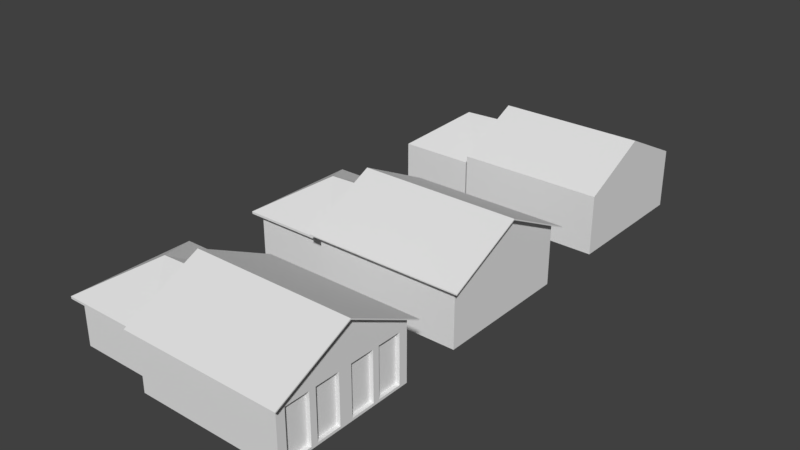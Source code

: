 # Source: casa62.blend  (saved by Blender 2.79.0; exported with 4.5.12 LTS)
import bpy
from mathutils import Matrix  # noqa: F401  (used for matrix-valued properties, if any)

bpy.ops.wm.read_factory_settings(use_empty=True)
scene = bpy.context.scene
scene.name = 'Scene'

# ---- collections
col_collection_1 = bpy.data.collections.new('Collection 1'); scene.collection.children.link(col_collection_1)

# ---- world
world_world = bpy.data.worlds.new('World'); scene.world = world_world
world_world.color = (0.05088, 0.05088, 0.05088)
world_world.use_sun_shadow = False
world_world.sun_shadow_jitter_overblur = 0.0
world_world.cycles.sampling_method = 'MANUAL'

# ---- meshes
me_cubo_012 = bpy.data.meshes.new('Cubo.012')
me_cubo_012.from_pydata([(-3.568, -2.313, -0.2463), (-3.568, -2.313, 1.654), (-3.568, 2.343, -0.2463), (-3.568, 2.343, 1.654), (6.235e-05, -2.313, -0.2463), (6.235e-05, -2.313, 1.654), (6.235e-05, 2.343, -0.2463), (6.235e-05, 2.343, 1.654)], [], [(2, 3, 7, 6), (4, 5, 1, 0), (3, 2, 0, 1)])
_uv = me_cubo_012.uv_layers.new(name='UVMap')
_uv.uv.foreach_set('vector', [-0.6409, 0.9282, -0.6409, 0.07182, 0.9668, 0.07182, 0.9668, 0.9282, 0.9668, 0.9289, 0.9668, 1.785, -0.6409, 1.785, -0.6409, 0.9289, 1.457, -0.7853, 1.457, 0.07108, -0.6409, 0.07108, -0.6409, -0.7853])
me_cubo_012.use_remesh_preserve_volume = False
me_cubo_012.use_remesh_preserve_attributes = False
me_cubo_012.use_mirror_vertex_groups = False
me_cubo_012.update()
me_cubo_011 = bpy.data.meshes.new('Cubo.011')
me_cubo_011.from_pydata([(-3.568, -2.313, 1.654), (-3.568, 2.343, 1.654), (6.235e-05, -2.313, 1.654), (6.235e-05, 2.343, 1.654), (-2.051, 0.01479, 2.809), (6.253e-05, 0.01479, 2.884)], [], [(4, 0, 2, 5), (4, 1, 0), (3, 1, 4, 5)])
me_cubo_011.use_remesh_preserve_volume = False
me_cubo_011.use_remesh_preserve_attributes = False
me_cubo_011.use_mirror_vertex_groups = False
me_cubo_011.update()
me_cubo_010 = bpy.data.meshes.new('Cubo.010')
me_cubo_010.from_pydata([(-5.039, -1.0, 1.477), (-5.039, 4.748, 1.477), (1.0, -1.0, 1.477), (1.0, 4.748, 1.477), (-5.039, 1.874, 2.873), (1.0, 1.874, 2.873)], [], [(1, 4, 5, 3), (2, 5, 4, 0)])
me_cubo_010.use_remesh_preserve_volume = False
me_cubo_010.use_remesh_preserve_attributes = False
me_cubo_010.use_mirror_vertex_groups = False
me_cubo_010.update()
me_cubo_009 = bpy.data.meshes.new('Cubo.009')
me_cubo_009.from_pydata([(-3.02, -2.874, -1.765), (-3.02, -2.874, 0.7114), (3.02, -2.874, -1.765), (3.02, -2.874, 0.7114), (-3.02, -1.192e-07, 2.107), (3.02, -5.96e-08, 2.107), (-3.02, 0.0, -1.765), (3.02, -1.192e-07, -1.765)], [], [(2, 3, 1, 0), (0, 1, 4, 6), (5, 3, 2, 7)])
_uv = me_cubo_009.uv_layers.new(name='Mapa UV')
_uv.uv.foreach_set('vector', [0.6567, 0.007043, 0.6567, 0.3211, 0.009682, 0.3211, 0.009682, 0.007043, 0.7085, 0.3321, 0.7086, 0.1102, 0.9291, 0.003327, 0.9289, 0.3323, 0.5113, 0.9965, 0.03294, 0.7641, 0.03294, 0.352, 0.5113, 0.352])
me_cubo_009.use_remesh_preserve_volume = False
me_cubo_009.use_remesh_preserve_attributes = False
me_cubo_009.use_mirror_vertex_groups = False
me_cubo_009.auto_texspace = False
me_cubo_009.update()
me_cubo_007 = bpy.data.meshes.new('Cubo.007')
me_cubo_007.from_pydata([(-3.02, -2.874, -1.765), (-3.02, -2.874, 0.7114), (3.02, -2.874, -1.765), (3.02, -2.874, 0.7114), (-3.02, -1.192e-07, 2.107), (3.02, -5.96e-08, 2.107), (-3.02, 0.0, -1.765), (3.02, -1.192e-07, -1.765)], [], [(2, 3, 1, 0), (0, 1, 4, 6), (5, 3, 2, 7)])
_uv = me_cubo_007.uv_layers.new(name='Mapa UV')
_uv.uv.foreach_set('vector', [0.6567, 0.007043, 0.6567, 0.3211, 0.009682, 0.3211, 0.009682, 0.007043, 0.709, 0.3389, 0.7091, 0.1129, 0.9337, 0.00404, 0.9334, 0.3391, 0.5113, 0.9965, 0.03294, 0.7641, 0.03294, 0.352, 0.5113, 0.352])
me_cubo_007.use_remesh_preserve_volume = False
me_cubo_007.use_remesh_preserve_attributes = False
me_cubo_007.use_mirror_vertex_groups = False
me_cubo_007.auto_texspace = False
me_cubo_007.update()
me_cubo_006 = bpy.data.meshes.new('Cubo.006')
me_cubo_006.from_pydata([(-5.039, -1.0, 1.477), (-5.039, 4.748, 1.477), (1.0, -1.0, 1.477), (1.0, 4.748, 1.477), (-5.039, 1.874, 2.873), (1.0, 1.874, 2.873), (-5.323, 1.874, 2.873), (-5.323, 5.018, 1.346), (1.283, 5.018, 1.346), (1.283, 1.874, 2.873), (1.283, -1.27, 1.346), (-5.323, -1.27, 1.346), (-5.323, 5.018, 1.394), (-5.323, 1.874, 2.921), (1.283, 5.018, 1.394), (1.283, 1.874, 2.921), (1.283, -1.27, 1.394), (-5.323, -1.27, 1.394)], [], [(5, 3, 8, 9), (3, 1, 7, 8), (12, 13, 15, 14), (4, 0, 11, 6), (6, 11, 17, 13), (8, 7, 12, 14), (10, 9, 15, 16), (9, 8, 14, 15), (7, 6, 13, 12), (11, 10, 16, 17), (2, 5, 9, 10), (0, 2, 10, 11), (16, 15, 13, 17), (1, 4, 6, 7)])
me_cubo_006.use_remesh_preserve_volume = False
me_cubo_006.use_remesh_preserve_attributes = False
me_cubo_006.use_mirror_vertex_groups = False
me_cubo_006.update()
me_cubo_005 = bpy.data.meshes.new('Cubo.005')
me_cubo_005.from_pydata([(-3.568, -2.313, 1.654), (-3.568, 2.343, 1.654), (6.235e-05, -2.313, 1.654), (6.235e-05, 2.343, 1.654), (6.247e-05, -2.536, 1.667), (-2.051, 0.01479, 2.809), (6.247e-05, 2.565, 1.667), (6.253e-05, 0.01479, 2.884), (6.258e-05, -2.536, 1.577), (-3.909, 2.565, 1.577), (6.258e-05, 2.565, 1.577), (-3.909, -2.536, 1.577), (-3.931, 2.565, 1.667), (-3.931, -2.536, 1.667)], [], [(5, 13, 4, 7), (5, 12, 13), (10, 9, 12, 6), (9, 11, 13, 12), (11, 8, 4, 13), (3, 1, 9, 10), (1, 0, 11, 9), (0, 2, 8, 11), (6, 12, 5, 7)])
me_cubo_005.use_remesh_preserve_volume = False
me_cubo_005.use_remesh_preserve_attributes = False
me_cubo_005.use_mirror_vertex_groups = False
me_cubo_005.update()
me_cubo_004 = bpy.data.meshes.new('Cubo.004')
me_cubo_004.from_pydata([(-3.568, -2.313, -0.2463), (-3.568, -2.313, 1.654), (-3.568, 2.343, -0.2463), (-3.568, 2.343, 1.654), (6.235e-05, -2.313, -0.2463), (6.235e-05, -2.313, 1.654), (6.235e-05, 2.343, -0.2463), (6.235e-05, 2.343, 1.654)], [], [(2, 3, 7, 6), (4, 5, 1, 0), (3, 2, 0, 1)])
_uv = me_cubo_004.uv_layers.new(name='UVMap')
_uv.uv.foreach_set('vector', [-0.6409, 0.9282, -0.6409, 0.07182, 0.9668, 0.07182, 0.9668, 0.9282, 0.9668, 0.9289, 0.9668, 1.785, -0.6409, 1.785, -0.6409, 0.9289, 1.457, -0.7853, 1.457, 0.07108, -0.6409, 0.07108, -0.6409, -0.7853])
me_cubo_004.use_remesh_preserve_volume = False
me_cubo_004.use_remesh_preserve_attributes = False
me_cubo_004.use_mirror_vertex_groups = False
me_cubo_004.update()
me_cubo_003 = bpy.data.meshes.new('Cubo.003')
me_cubo_003.from_pydata([(-3.568, -2.313, -0.2463), (-3.568, -2.313, 1.654), (-3.568, 2.343, -0.2463), (-3.568, 2.343, 1.654), (6.235e-05, -2.313, -0.2463), (6.235e-05, -2.313, 1.654), (6.235e-05, 2.343, -0.2463), (6.235e-05, 2.343, 1.654)], [], [(2, 3, 7, 6), (4, 5, 1, 0), (3, 2, 0, 1)])
_uv = me_cubo_003.uv_layers.new(name='UVMap')
_uv.uv.foreach_set('vector', [-0.6409, 0.9282, -0.6409, 0.07182, 0.9668, 0.07182, 0.9668, 0.9282, 0.9668, 0.9289, 0.9668, 1.785, -0.6409, 1.785, -0.6409, 0.9289, 1.457, -0.7853, 1.457, 0.07108, -0.6409, 0.07108, -0.6409, -0.7853])
me_cubo_003.use_remesh_preserve_volume = False
me_cubo_003.use_remesh_preserve_attributes = False
me_cubo_003.use_mirror_vertex_groups = False
me_cubo_003.update()
me_cubo_002 = bpy.data.meshes.new('Cubo.002')
me_cubo_002.from_pydata([(-3.568, -2.313, 1.654), (-3.568, 2.343, 1.654), (6.235e-05, -2.313, 1.654), (6.235e-05, 2.343, 1.654), (6.247e-05, -2.536, 1.667), (-2.051, 0.01479, 2.809), (6.247e-05, 2.565, 1.667), (6.253e-05, 0.01479, 2.884), (6.258e-05, -2.536, 1.577), (-3.909, 2.565, 1.577), (6.258e-05, 2.565, 1.577), (-3.909, -2.536, 1.577), (-3.931, 2.565, 1.667), (-3.931, -2.536, 1.667)], [], [(5, 13, 4, 7), (5, 12, 13), (10, 9, 12, 6), (9, 11, 13, 12), (11, 8, 4, 13), (3, 1, 9, 10), (1, 0, 11, 9), (0, 2, 8, 11), (6, 12, 5, 7)])
me_cubo_002.use_remesh_preserve_volume = False
me_cubo_002.use_remesh_preserve_attributes = False
me_cubo_002.use_mirror_vertex_groups = False
me_cubo_002.update()
me_cubo_001 = bpy.data.meshes.new('Cubo.001')
me_cubo_001.from_pydata([(-5.039, -1.0, 1.477), (-5.039, 4.748, 1.477), (1.0, -1.0, 1.477), (1.0, 4.748, 1.477), (-5.039, 1.874, 2.873), (1.0, 1.874, 2.873), (-5.323, 1.874, 2.873), (-5.323, 5.018, 1.346), (1.283, 5.018, 1.346), (1.283, 1.874, 2.873), (1.283, -1.27, 1.346), (-5.323, -1.27, 1.346), (-5.323, 5.018, 1.394), (-5.323, 1.874, 2.921), (1.283, 5.018, 1.394), (1.283, 1.874, 2.921), (1.283, -1.27, 1.394), (-5.323, -1.27, 1.394)], [], [(5, 3, 8, 9), (3, 1, 7, 8), (12, 13, 15, 14), (4, 0, 11, 6), (6, 11, 17, 13), (8, 7, 12, 14), (10, 9, 15, 16), (9, 8, 14, 15), (7, 6, 13, 12), (11, 10, 16, 17), (2, 5, 9, 10), (0, 2, 10, 11), (16, 15, 13, 17), (1, 4, 6, 7)])
me_cubo_001.use_remesh_preserve_volume = False
me_cubo_001.use_remesh_preserve_attributes = False
me_cubo_001.use_mirror_vertex_groups = False
me_cubo_001.update()
me_cubo = bpy.data.meshes.new('Cubo')
me_cubo.from_pydata([(-3.02, -2.874, -1.765), (-3.02, -2.874, 0.7114), (3.02, -2.874, -1.765), (3.02, -2.874, 0.7114), (-3.02, -1.192e-07, 2.107), (3.02, -5.96e-08, 2.107), (-3.02, 0.0, -1.765), (3.02, -1.192e-07, -1.765), (3.02, -2.515, 0.3345), (2.859, -2.515, -1.661), (2.859, -2.515, 0.3345), (3.02, -0.2687, 0.3345), (3.02, -1.527, -1.661), (3.02, -1.257, -1.661), (3.02, -0.2687, -1.661), (3.02, -2.515, -1.661), (3.02, -1.257, 0.3345), (3.02, -1.392, -1.765), (2.859, -1.527, 0.3345), (3.02, -1.527, 0.3345), (2.859, -1.257, -1.661), (2.859, -0.2687, -1.661), (2.859, -1.527, -1.661), (2.859, -1.257, 0.3345), (2.859, -0.2687, 0.3345), (3.02, 0.0, 0.7114)], [], [(2, 3, 1, 0), (11, 16, 23, 24), (18, 10, 9, 22), (8, 15, 9, 10), (24, 23, 20, 21), (16, 13, 20, 23), (19, 8, 10, 18), (15, 12, 22, 9), (13, 14, 21, 20), (14, 11, 24, 21), (12, 19, 18, 22), (0, 1, 4, 6), (3, 8, 19), (15, 8, 3, 2), (7, 25, 11, 14), (14, 13, 17, 7), (13, 12, 17), (12, 15, 2, 17), (16, 19, 12, 13), (5, 3, 25), (25, 3, 19, 16), (11, 25, 16)])
_uv = me_cubo.uv_layers.new(name='Mapa UV')
_uv.uv.foreach_set('vector', [0.6567, 0.007043, 0.6567, 0.3211, 0.009682, 0.3211, 0.009682, 0.007043, 0.4783, 0.4882, 0.3724, 0.4882, 0.3724, 0.471, 0.4783, 0.471, 0.9832, 0.6319, 0.6703, 0.6319, 0.6703, 0.002345, 0.9832, 0.002345, 0.3724, 0.471, 0.1583, 0.471, 0.1583, 0.4537, 0.3724, 0.4537, 0.9832, 0.6319, 0.6703, 0.6319, 0.6703, 0.002345, 0.9832, 0.002346, 0.3724, 0.4882, 0.1583, 0.4882, 0.1583, 0.471, 0.3724, 0.471, 0.4783, 0.471, 0.3724, 0.471, 0.3724, 0.4537, 0.4783, 0.4537, 0.1583, 0.471, 0.2643, 0.471, 0.2643, 0.4882, 0.1583, 0.4882, 0.1583, 0.4537, 0.2643, 0.4537, 0.2643, 0.471, 0.1583, 0.471, 0.2643, 0.4537, 0.4783, 0.4537, 0.4783, 0.471, 0.2643, 0.471, 0.2643, 0.471, 0.4783, 0.471, 0.4783, 0.4882, 0.2643, 0.4882, 0.5009, 0.6606, 0.8339, 0.6608, 0.9943, 0.9917, 0.5007, 0.9913, 0.4895, 0.5696, 0.4306, 0.6314, 0.2687, 0.6314, 0.4306, 0.9585, 0.4306, 0.6314, 0.4895, 0.5696, 0.4895, 0.9756, 0.01836, 0.9756, 0.01836, 0.5696, 0.06241, 0.6314, 0.06241, 0.9585, 0.06241, 0.9585, 0.2244, 0.9585, 0.2465, 0.9756, 0.01836, 0.9756, 0.2244, 0.9585, 0.2687, 0.9585, 0.2465, 0.9756, 0.2687, 0.9585, 0.4306, 0.9585, 0.4895, 0.9756, 0.2465, 0.9756, 0.2244, 0.6314, 0.2687, 0.6314, 0.2687, 0.9585, 0.2244, 0.9585, 0.01836, 0.3457, 0.4895, 0.5696, 0.01836, 0.5696, 0.01836, 0.5696, 0.4895, 0.5696, 0.2687, 0.6314, 0.2244, 0.6314, 0.06241, 0.6314, 0.01836, 0.5696, 0.2244, 0.6314])
me_cubo.use_remesh_preserve_volume = False
me_cubo.use_remesh_preserve_attributes = False
me_cubo.use_mirror_vertex_groups = False
me_cubo.update()

# ---- objects
ob_casa62c_lod02 = bpy.data.objects.new('CASA62C_LOD02', me_cubo_012)
ob_teto62c_lod02 = bpy.data.objects.new('TETO62C_LOD02', me_cubo_011)
ob_teto62_lod02 = bpy.data.objects.new('TETO62_LOD02', me_cubo_010)
ob_casa62_lod002 = bpy.data.objects.new('CASA62_LOD002', me_cubo_009)
ob_casa62_lod01 = bpy.data.objects.new('CASA62_LOD01', me_cubo_007)
ob_teto62_lod01 = bpy.data.objects.new('TETO62_LOD01', me_cubo_006)
ob_teto62c_lod01 = bpy.data.objects.new('TETO62C_LOD01', me_cubo_005)
ob_casa62c_lod01 = bpy.data.objects.new('CASA62C_LOD01', me_cubo_004)
ob_casa62c_lod00 = bpy.data.objects.new('CASA62C_LOD00', me_cubo_003)
ob_teto62c_lod00 = bpy.data.objects.new('TETO62C_LOD00', me_cubo_002)
ob_teto62_lod00 = bpy.data.objects.new('TETO62_LOD00', me_cubo_001)
ob_casa62_lod00 = bpy.data.objects.new('CASA62_LOD00', me_cubo)

# ---- transforms, parenting, visibility, modifiers, constraints
ob_casa62c_lod02.location = (-5.031, 18.9, -0.7229)
ob_casa62c_lod02.lineart.crease_threshold = 0.0
ob_teto62c_lod02.location = (-5.031, 18.9, -0.7229)
ob_teto62c_lod02.lineart.crease_threshold = 0.0
ob_teto62_lod02.location = (0.008062, 17.04, 0.03083)
ob_teto62_lod02.lineart.crease_threshold = 0.0
ob_casa62_lod002.location = (-2.012, 18.92, 0.796)
ob_casa62_lod002.show_texture_space = True
ob_casa62_lod002.lineart.crease_threshold = 0.0
_m = ob_casa62_lod002.modifiers.new('Espelhar', 'MIRROR')
_m.use_axis = (False, True, False)
_m.use_clip = True
ob_casa62_lod01.location = (-2.012, 10.18, 0.796)
ob_casa62_lod01.show_texture_space = True
ob_casa62_lod01.lineart.crease_threshold = 0.0
_m = ob_casa62_lod01.modifiers.new('Espelhar', 'MIRROR')
_m.use_axis = (False, True, False)
_m.use_clip = True
ob_teto62_lod01.location = (0.008062, 8.303, 0.03083)
ob_teto62_lod01.lineart.crease_threshold = 0.0
ob_teto62c_lod01.location = (-5.031, 10.16, -0.7229)
ob_teto62c_lod01.lineart.crease_threshold = 0.0
ob_casa62c_lod01.location = (-5.031, 10.16, -0.7229)
ob_casa62c_lod01.lineart.crease_threshold = 0.0
ob_casa62c_lod00.location = (-5.031, 1.938, -0.7229)
ob_casa62c_lod00.lineart.crease_threshold = 0.0
ob_teto62c_lod00.location = (-5.031, 1.938, -0.7229)
ob_teto62c_lod00.lineart.crease_threshold = 0.0
ob_teto62_lod00.location = (0.008062, 0.07885, 0.03083)
ob_teto62_lod00.lineart.crease_threshold = 0.0
ob_casa62_lod00.location = (-2.012, 1.953, 0.796)
ob_casa62_lod00.lineart.crease_threshold = 0.0
_m = ob_casa62_lod00.modifiers.new('Espelhar', 'MIRROR')
_m.use_axis = (False, True, False)
_m.use_clip = True

# ---- collection membership
col_collection_1.objects.link(ob_casa62c_lod02)
col_collection_1.objects.link(ob_teto62c_lod02)
col_collection_1.objects.link(ob_teto62_lod02)
col_collection_1.objects.link(ob_casa62_lod002)
col_collection_1.objects.link(ob_casa62_lod01)
col_collection_1.objects.link(ob_teto62_lod01)
col_collection_1.objects.link(ob_teto62c_lod01)
col_collection_1.objects.link(ob_casa62c_lod01)
col_collection_1.objects.link(ob_casa62c_lod00)
col_collection_1.objects.link(ob_teto62c_lod00)
col_collection_1.objects.link(ob_teto62_lod00)
col_collection_1.objects.link(ob_casa62_lod00)

# ---- scene / render settings (as saved in the file)
scene.frame_start = 1; scene.frame_end = 250; scene.frame_set(1)
scene.render.engine = 'BLENDER_EEVEE_NEXT'
scene.render.resolution_percentage = 50
scene.render.dither_intensity = 0.0
scene.cycles.use_denoising = False
scene.cycles.samples = 128
scene.cycles.sampling_pattern = 'TABULATED_SOBOL'
scene.cycles.use_adaptive_sampling = False
scene.cycles.use_light_tree = False
scene.cycles.blur_glossy = 0.0
scene.cycles.sample_clamp_indirect = 0.0
scene.view_settings.view_transform = 'Standard'
bpy.context.view_layer.update()

# ---- added for rendering (the .blend has no active camera and no usable light): camera, sun
cam_auto = bpy.data.cameras.new('AutoCamera')
cam_auto.lens = 50.0
cam_auto.sensor_width = 36.0
cam_auto.clip_end = 1000.0
ob_auto_camera = bpy.data.objects.new('AutoCamera', cam_auto)
scene.collection.objects.link(ob_auto_camera)
ob_auto_camera.location = (19.7312, -17.9786, 19.8446)
ob_auto_camera.rotation_euler = (1.09748, -7.21219e-08, 0.694738)
scene.camera = ob_auto_camera
light_auto_sun = bpy.data.lights.new('AutoSun', 'SUN')
light_auto_sun.energy = 3.0
light_auto_sun.angle = 0.0523599
ob_auto_sun = bpy.data.objects.new('AutoSun', light_auto_sun)
scene.collection.objects.link(ob_auto_sun)
ob_auto_sun.rotation_euler = (0.872665, 0.174533, 0.523599)
bpy.context.view_layer.update()
